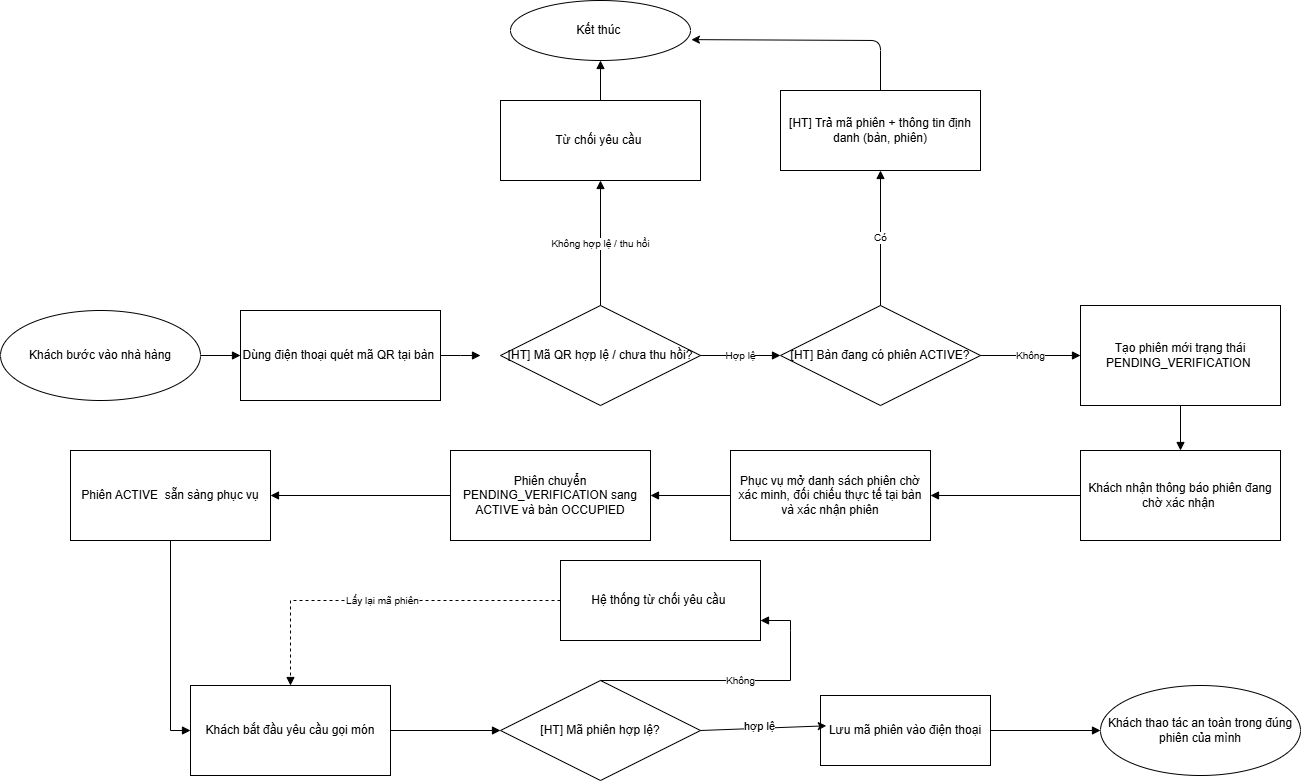

The diagram above was exported from draw.io. Its source (the exported page's mxGraphModel, read from the mxfile embedded in the PNG):
<mxGraphModel dx="1754" dy="832" grid="1" gridSize="10" guides="1" tooltips="1" connect="1" arrows="1" fold="1" page="1" pageScale="1" pageWidth="3960" pageHeight="820" math="0" shadow="0">
  <root>
    <mxCell id="0" />
    <mxCell id="1" parent="0" />
    <mxCell id="S0" value="Khách bước vào nhà hàng" style="ellipse;whiteSpace=wrap;html=1;fillColor=#ffffff;strokeColor=#000000;" parent="1" vertex="1">
      <mxGeometry x="220" y="390" width="200" height="90" as="geometry" />
    </mxCell>
    <mxCell id="S_scan" value="Dùng điện thoại quét mã QR tại bàn&amp;nbsp;" style="rounded=0;whiteSpace=wrap;html=1;fillColor=#ffffff;strokeColor=#000000;" vertex="1" parent="1">
      <mxGeometry x="460" y="390" width="200" height="90" as="geometry" />
    </mxCell>
    <mxCell id="D_qr" value="[HT] Mã QR hợp lệ / chưa thu hồi?" style="rhombus;whiteSpace=wrap;html=1;fillColor=#ffffff;strokeColor=#000000;" vertex="1" parent="1">
      <mxGeometry x="720" y="385" width="200" height="100" as="geometry" />
    </mxCell>
    <mxCell id="D_active" value="[HT] Bàn đang có phiên ACTIVE?" style="rhombus;whiteSpace=wrap;html=1;fillColor=#ffffff;strokeColor=#000000;" vertex="1" parent="1">
      <mxGeometry x="1000" y="385" width="200" height="100" as="geometry" />
    </mxCell>
    <mxCell id="S_create_pending" value="Tạo phiên mới trạng thái PENDING_VERIFICATION&amp;nbsp;" style="rounded=0;whiteSpace=wrap;html=1;fillColor=#ffffff;strokeColor=#000000;" vertex="1" parent="1">
      <mxGeometry x="1300" y="385" width="200" height="100" as="geometry" />
    </mxCell>
    <mxCell id="S_wait" value="Khách nhận thông báo phiên đang chờ xác nhận&amp;nbsp;" style="rounded=0;whiteSpace=wrap;html=1;fillColor=#ffffff;strokeColor=#000000;" vertex="1" parent="1">
      <mxGeometry x="1300" y="530" width="200" height="90" as="geometry" />
    </mxCell>
    <mxCell id="S_verify" value="Phục vụ mở danh sách phiên chờ xác minh, đối chiếu thực tế tại bàn và xác nhận phiên" style="rounded=0;whiteSpace=wrap;html=1;fillColor=#ffffff;strokeColor=#000000;" vertex="1" parent="1">
      <mxGeometry x="950" y="530" width="200" height="90" as="geometry" />
    </mxCell>
    <mxCell id="S_activate" value="Phiên chuyển PENDING_VERIFICATION sang ACTIVE và bàn OCCUPIED" style="rounded=0;whiteSpace=wrap;html=1;fillColor=#ffffff;strokeColor=#000000;" vertex="1" parent="1">
      <mxGeometry x="670" y="530" width="200" height="90" as="geometry" />
    </mxCell>
    <mxCell id="S_ready" value="Phiên ACTIVE&amp;nbsp; sẵn sàng phục vụ" style="rounded=0;whiteSpace=wrap;html=1;fillColor=#ffffff;strokeColor=#000000;" vertex="1" parent="1">
      <mxGeometry x="290" y="530" width="200" height="90" as="geometry" />
    </mxCell>
    <mxCell id="S_req" value="Khách bắt đầu yêu cầu gọi món" style="rounded=0;whiteSpace=wrap;html=1;fillColor=#ffffff;strokeColor=#000000;" vertex="1" parent="1">
      <mxGeometry x="410" y="765" width="200" height="90" as="geometry" />
    </mxCell>
    <mxCell id="D_token" value="[HT] Mã phiên hợp lệ?" style="rhombus;whiteSpace=wrap;html=1;fillColor=#ffffff;strokeColor=#000000;" vertex="1" parent="1">
      <mxGeometry x="720" y="760" width="200" height="100" as="geometry" />
    </mxCell>
    <mxCell id="S_bind" value="Lưu mã phiên vào điện thoại" style="rounded=0;whiteSpace=wrap;html=1;fillColor=#ffffff;strokeColor=#000000;" vertex="1" parent="1">
      <mxGeometry x="1040" y="775" width="170" height="70" as="geometry" />
    </mxCell>
    <mxCell id="E0" value="Khách thao tác an toàn trong đúng phiên của mình" style="ellipse;whiteSpace=wrap;html=1;fillColor=#ffffff;strokeColor=#000000;" parent="1" vertex="1">
      <mxGeometry x="1320" y="765" width="200" height="90" as="geometry" />
    </mxCell>
    <mxCell id="X_reject" value="Từ chối yêu cầu&amp;nbsp;" style="rounded=0;whiteSpace=wrap;html=1;fillColor=#ffffff;strokeColor=#000000;" vertex="1" parent="1">
      <mxGeometry x="720" y="180" width="200" height="80" as="geometry" />
    </mxCell>
    <mxCell id="E_qrfail" value="Kết thúc&amp;nbsp;" style="ellipse;whiteSpace=wrap;html=1;fillColor=#ffffff;strokeColor=#000000;" vertex="1" parent="1">
      <mxGeometry x="730" y="80" width="180" height="60" as="geometry" />
    </mxCell>
    <mxCell id="S_active_return" value="[HT] Trả mã phiên + thông tin định danh (bàn, phiên)" style="rounded=0;whiteSpace=wrap;html=1;fillColor=#ffffff;strokeColor=#000000;" vertex="1" parent="1">
      <mxGeometry x="1000" y="170" width="200" height="80" as="geometry" />
    </mxCell>
    <mxCell id="X_token" value="Hệ thống từ chối yêu cầu&amp;nbsp;" style="rounded=0;whiteSpace=wrap;html=1;fillColor=#ffffff;strokeColor=#000000;" vertex="1" parent="1">
      <mxGeometry x="780" y="640" width="200" height="80" as="geometry" />
    </mxCell>
    <mxCell id="e_S0_scan" style="edgeStyle=orthogonalEdgeStyle;rounded=0;html=1;endArrow=block;" edge="1" parent="1" source="S0" target="S_scan">
      <mxGeometry relative="1" as="geometry" />
    </mxCell>
    <mxCell id="e_scan_hand" style="edgeStyle=orthogonalEdgeStyle;rounded=0;html=1;endArrow=block;" edge="1" parent="1" source="S_scan">
      <mxGeometry relative="1" as="geometry">
        <mxPoint x="700" y="435" as="targetPoint" />
      </mxGeometry>
    </mxCell>
    <mxCell id="e_Dqr_reject" value="Không hợp lệ / thu hồi" style="edgeStyle=orthogonalEdgeStyle;rounded=0;html=1;endArrow=block;fontSize=10;exitX=0.5;exitY=0;exitDx=0;exitDy=0;" edge="1" parent="1" source="D_qr" target="X_reject">
      <mxGeometry relative="1" as="geometry" />
    </mxCell>
    <mxCell id="e_reject_end" style="edgeStyle=orthogonalEdgeStyle;rounded=0;html=1;endArrow=block;" edge="1" parent="1" source="X_reject" target="E_qrfail">
      <mxGeometry relative="1" as="geometry" />
    </mxCell>
    <mxCell id="e_Dqr_Dactive" value="Hợp lệ" style="edgeStyle=orthogonalEdgeStyle;rounded=0;html=1;endArrow=block;fontSize=10;" edge="1" parent="1" source="D_qr" target="D_active">
      <mxGeometry relative="1" as="geometry" />
    </mxCell>
    <mxCell id="e_Dactive_active" value="Có" style="edgeStyle=orthogonalEdgeStyle;rounded=0;html=1;endArrow=block;fontSize=10;exitX=0.5;exitY=0;exitDx=0;exitDy=0;" edge="1" parent="1" source="D_active" target="S_active_return">
      <mxGeometry relative="1" as="geometry" />
    </mxCell>
    <mxCell id="e_Dactive_Dpending" value="Không" style="edgeStyle=orthogonalEdgeStyle;rounded=0;html=1;endArrow=block;fontSize=10;entryX=0;entryY=0.5;entryDx=0;entryDy=0;" edge="1" parent="1" source="D_active" target="S_create_pending">
      <mxGeometry x="0.0111" relative="1" as="geometry">
        <mxPoint x="1240" y="430" as="targetPoint" />
        <mxPoint as="offset" />
      </mxGeometry>
    </mxCell>
    <mxCell id="e_create_wait" style="edgeStyle=orthogonalEdgeStyle;rounded=0;html=1;endArrow=block;" edge="1" parent="1" source="S_create_pending" target="S_wait">
      <mxGeometry relative="1" as="geometry" />
    </mxCell>
    <mxCell id="e_wait_verify" style="edgeStyle=orthogonalEdgeStyle;rounded=0;html=1;endArrow=block;" edge="1" parent="1" source="S_wait" target="S_verify">
      <mxGeometry relative="1" as="geometry" />
    </mxCell>
    <mxCell id="e_verify_activate" style="edgeStyle=orthogonalEdgeStyle;rounded=0;html=1;endArrow=block;" edge="1" parent="1" source="S_verify" target="S_activate">
      <mxGeometry relative="1" as="geometry" />
    </mxCell>
    <mxCell id="e_activate_ready" style="edgeStyle=orthogonalEdgeStyle;rounded=0;html=1;endArrow=block;" edge="1" parent="1" source="S_activate" target="S_ready">
      <mxGeometry relative="1" as="geometry" />
    </mxCell>
    <mxCell id="e_ready_store" style="edgeStyle=orthogonalEdgeStyle;rounded=0;html=1;endArrow=block;entryX=0;entryY=0.5;entryDx=0;entryDy=0;" edge="1" parent="1" source="S_ready" target="S_req">
      <mxGeometry relative="1" as="geometry">
        <mxPoint x="2680" y="435" as="targetPoint" />
      </mxGeometry>
    </mxCell>
    <mxCell id="e_req_Dtoken" style="edgeStyle=orthogonalEdgeStyle;rounded=0;html=1;endArrow=block;" edge="1" parent="1" source="S_req" target="D_token">
      <mxGeometry relative="1" as="geometry" />
    </mxCell>
    <mxCell id="e_Dtoken_x" value="Không" style="edgeStyle=orthogonalEdgeStyle;rounded=0;html=1;endArrow=block;fontSize=10;exitX=0.5;exitY=0;exitDx=0;exitDy=0;" edge="1" parent="1" source="D_token" target="X_token">
      <mxGeometry relative="1" as="geometry">
        <Array as="points">
          <mxPoint x="1010" y="710" />
          <mxPoint x="1010" y="700" />
          <mxPoint x="1250" y="700" />
        </Array>
      </mxGeometry>
    </mxCell>
    <mxCell id="e_x_req" value="Lấy lại mã phiên" style="edgeStyle=orthogonalEdgeStyle;rounded=0;html=1;endArrow=block;dashed=1;fontSize=10;exitX=0;exitY=0.5;exitDx=0;exitDy=0;entryX=0.5;entryY=0;entryDx=0;entryDy=0;" edge="1" parent="1" source="X_token" target="S_req">
      <mxGeometry relative="1" as="geometry" />
    </mxCell>
    <mxCell id="e_bind_E0" style="edgeStyle=orthogonalEdgeStyle;rounded=0;html=1;endArrow=block;" edge="1" parent="1" source="S_bind" target="E0">
      <mxGeometry relative="1" as="geometry" />
    </mxCell>
    <mxCell id="2" style="edgeStyle=none;html=1;exitX=0.5;exitY=0;exitDx=0;exitDy=0;entryX=1.005;entryY=0.652;entryDx=0;entryDy=0;entryPerimeter=0;" edge="1" parent="1" source="S_active_return" target="E_qrfail">
      <mxGeometry relative="1" as="geometry">
        <Array as="points">
          <mxPoint x="1100" y="120" />
        </Array>
      </mxGeometry>
    </mxCell>
    <mxCell id="3" style="edgeStyle=none;html=1;exitX=1;exitY=0.5;exitDx=0;exitDy=0;entryX=0.034;entryY=0.433;entryDx=0;entryDy=0;entryPerimeter=0;" edge="1" parent="1" source="D_token" target="S_bind">
      <mxGeometry relative="1" as="geometry" />
    </mxCell>
    <mxCell id="4" value="hợp lệ" style="edgeLabel;html=1;align=center;verticalAlign=middle;resizable=0;points=[];" vertex="1" connectable="0" parent="3">
      <mxGeometry x="-0.0699" y="3" relative="1" as="geometry">
        <mxPoint as="offset" />
      </mxGeometry>
    </mxCell>
  </root>
</mxGraphModel>